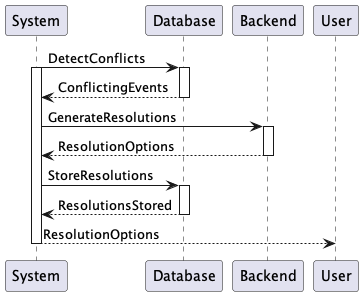

The diagram above was rendered by PlantUML. Its source (embedded in the PNG):
@startuml Suggest Conflict Resolutions
System -> Database ++ : DetectConflicts
activate System

Database --> System -- : ConflictingEvents

System -> Backend ++ : GenerateResolutions
Backend --> System -- : ResolutionOptions

System -> Database ++ : StoreResolutions
Database --> System -- : ResolutionsStored

System --> User : ResolutionOptions
deactivate System
@enduml